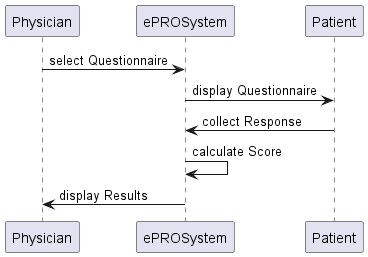

The diagram above was rendered by PlantUML. Its source (embedded in the PNG):
@startuml "UseCase 1: ePRO Collection"
Physician-> ePROSystem : select Questionnaire
ePROSystem -> Patient :  display Questionnaire
Patient -> ePROSystem : collect Response
ePROSystem -> ePROSystem : calculate Score
ePROSystem -> Physician : display Results
@enduml